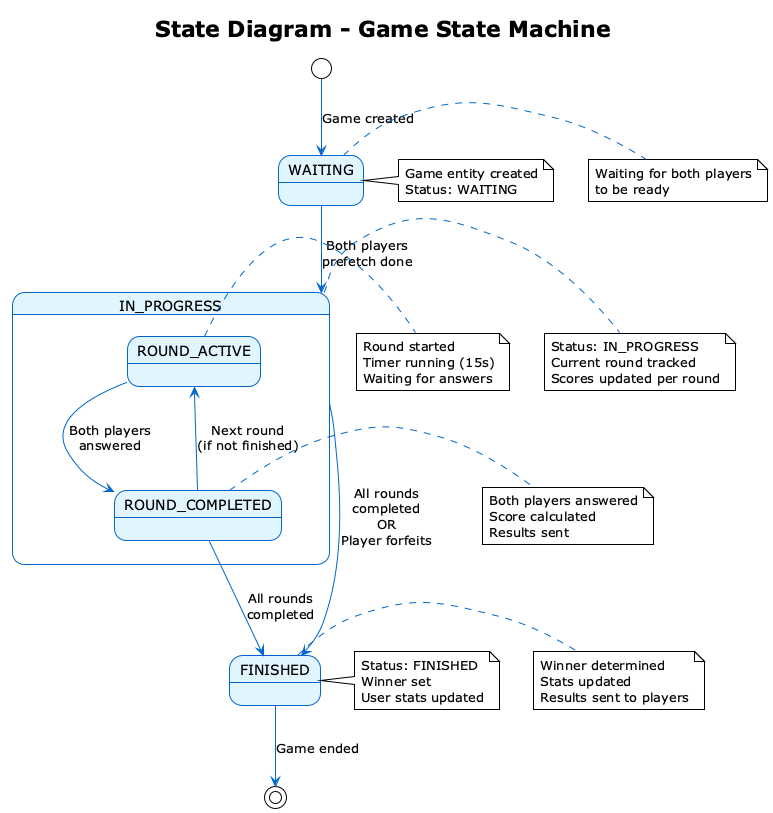

The diagram above was rendered by PlantUML. Its source (embedded in the PNG):
@startuml State Diagram - Game State
!theme plain
skinparam backgroundColor #FFFFFF
skinparam state {
  BackgroundColor #E1F5FF
  BorderColor #0066CC
  ArrowColor #0066CC
}

title State Diagram - Game State Machine

[*] --> WAITING : Game created

state WAITING
note right of WAITING
  Waiting for both players
  to be ready
end note

WAITING --> IN_PROGRESS : Both players\nprefetch done

state IN_PROGRESS {
  state ROUND_ACTIVE
  state ROUND_COMPLETED
  
  ROUND_ACTIVE --> ROUND_COMPLETED : Both players\nanswered
  ROUND_COMPLETED --> ROUND_ACTIVE : Next round\n(if not finished)
  ROUND_COMPLETED --> FINISHED : All rounds\ncompleted
}

note right of ROUND_ACTIVE
  Round started
  Timer running (15s)
  Waiting for answers
end note

note right of ROUND_COMPLETED
  Both players answered
  Score calculated
  Results sent
end note

IN_PROGRESS --> FINISHED : All rounds\ncompleted\nOR\nPlayer forfeits

state FINISHED
note right of FINISHED
  Winner determined
  Stats updated
  Results sent to players
end note

FINISHED --> [*] : Game ended

note right of WAITING
  Game entity created
  Status: WAITING
end note

note right of IN_PROGRESS
  Status: IN_PROGRESS
  Current round tracked
  Scores updated per round
end note

note right of FINISHED
  Status: FINISHED
  Winner set
  User stats updated
end note

@enduml